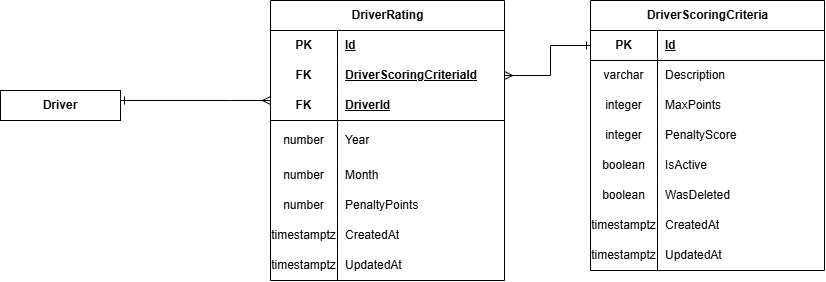

The diagram above was exported from draw.io. Its source (the exported page's mxGraphModel, read from the mxfile embedded in the PNG):
<mxGraphModel dx="1653" dy="749" grid="1" gridSize="10" guides="1" tooltips="1" connect="1" arrows="1" fold="1" page="1" pageScale="1" pageWidth="827" pageHeight="1169" math="0" shadow="0">
  <root>
    <mxCell id="0" />
    <mxCell id="1" parent="0" />
    <mxCell id="0VMZfwD29SKHsFaXaWTx-18" edge="1" parent="1" source="I_86aB6xs_j55pUPhCTX-2" style="edgeStyle=orthogonalEdgeStyle;rounded=0;orthogonalLoop=1;jettySize=auto;html=1;startArrow=ERmany;startFill=0;endArrow=ERone;endFill=0;" target="0VMZfwD29SKHsFaXaWTx-17" value="">
      <mxGeometry relative="1" as="geometry">
        <Array as="points">
          <mxPoint x="480" y="440" />
          <mxPoint x="480" y="440" />
        </Array>
      </mxGeometry>
    </mxCell>
    <mxCell id="I_86aB6xs_j55pUPhCTX-2" parent="1" style="shape=table;startSize=30;container=1;collapsible=1;childLayout=tableLayout;fixedRows=1;rowLines=0;fontStyle=1;align=center;resizeLast=1;html=1;" value="DriverRating" vertex="1">
      <mxGeometry height="280" width="234" x="520" y="340" as="geometry">
        <mxRectangle height="30" width="70" x="-1910" y="-870" as="alternateBounds" />
      </mxGeometry>
    </mxCell>
    <mxCell id="I_86aB6xs_j55pUPhCTX-3" parent="I_86aB6xs_j55pUPhCTX-2" style="shape=tableRow;horizontal=0;startSize=0;swimlaneHead=0;swimlaneBody=0;fillColor=none;collapsible=0;dropTarget=0;points=[[0,0.5],[1,0.5]];portConstraint=eastwest;top=0;left=0;right=0;bottom=0;" value="" vertex="1">
      <mxGeometry height="30" width="234" y="30" as="geometry" />
    </mxCell>
    <mxCell id="I_86aB6xs_j55pUPhCTX-4" parent="I_86aB6xs_j55pUPhCTX-3" style="shape=partialRectangle;connectable=0;fillColor=none;top=0;left=0;bottom=0;right=0;fontStyle=1;overflow=hidden;whiteSpace=wrap;html=1;" value="PK" vertex="1">
      <mxGeometry height="30" width="67" as="geometry">
        <mxRectangle height="30" width="67" as="alternateBounds" />
      </mxGeometry>
    </mxCell>
    <mxCell id="I_86aB6xs_j55pUPhCTX-5" parent="I_86aB6xs_j55pUPhCTX-3" style="shape=partialRectangle;connectable=0;fillColor=none;top=0;left=0;bottom=0;right=0;align=left;spacingLeft=6;fontStyle=5;overflow=hidden;whiteSpace=wrap;html=1;" value="Id" vertex="1">
      <mxGeometry height="30" width="167" x="67" as="geometry">
        <mxRectangle height="30" width="167" as="alternateBounds" />
      </mxGeometry>
    </mxCell>
    <mxCell id="I_86aB6xs_j55pUPhCTX-21" parent="I_86aB6xs_j55pUPhCTX-2" style="shape=tableRow;horizontal=0;startSize=0;swimlaneHead=0;swimlaneBody=0;fillColor=none;collapsible=0;dropTarget=0;points=[[0,0.5],[1,0.5]];portConstraint=eastwest;top=0;left=0;right=0;bottom=0;" vertex="1">
      <mxGeometry height="30" width="234" y="60" as="geometry" />
    </mxCell>
    <mxCell id="I_86aB6xs_j55pUPhCTX-22" parent="I_86aB6xs_j55pUPhCTX-21" style="shape=partialRectangle;connectable=0;fillColor=none;top=0;left=0;bottom=0;right=0;fontStyle=1;overflow=hidden;whiteSpace=wrap;html=1;" value="FK" vertex="1">
      <mxGeometry height="30" width="67" as="geometry">
        <mxRectangle height="30" width="67" as="alternateBounds" />
      </mxGeometry>
    </mxCell>
    <mxCell id="I_86aB6xs_j55pUPhCTX-23" parent="I_86aB6xs_j55pUPhCTX-21" style="shape=partialRectangle;connectable=0;fillColor=none;top=0;left=0;bottom=0;right=0;align=left;spacingLeft=6;fontStyle=5;overflow=hidden;whiteSpace=wrap;html=1;" value="&lt;span style=&quot;text-align: center; text-wrap-mode: nowrap;&quot;&gt;DriverScoringCriteriaId&lt;/span&gt;" vertex="1">
      <mxGeometry height="30" width="167" x="67" as="geometry">
        <mxRectangle height="30" width="167" as="alternateBounds" />
      </mxGeometry>
    </mxCell>
    <mxCell id="I_86aB6xs_j55pUPhCTX-24" parent="I_86aB6xs_j55pUPhCTX-2" style="shape=tableRow;horizontal=0;startSize=0;swimlaneHead=0;swimlaneBody=0;fillColor=none;collapsible=0;dropTarget=0;points=[[0,0.5],[1,0.5]];portConstraint=eastwest;top=0;left=0;right=0;bottom=1;" vertex="1">
      <mxGeometry height="30" width="234" y="90" as="geometry" />
    </mxCell>
    <mxCell id="I_86aB6xs_j55pUPhCTX-25" parent="I_86aB6xs_j55pUPhCTX-24" style="shape=partialRectangle;connectable=0;fillColor=none;top=0;left=0;bottom=0;right=0;fontStyle=1;overflow=hidden;whiteSpace=wrap;html=1;" value="FK" vertex="1">
      <mxGeometry height="30" width="67" as="geometry">
        <mxRectangle height="30" width="67" as="alternateBounds" />
      </mxGeometry>
    </mxCell>
    <mxCell id="I_86aB6xs_j55pUPhCTX-26" parent="I_86aB6xs_j55pUPhCTX-24" style="shape=partialRectangle;connectable=0;fillColor=none;top=0;left=0;bottom=0;right=0;align=left;spacingLeft=6;fontStyle=5;overflow=hidden;whiteSpace=wrap;html=1;" value="DriverId" vertex="1">
      <mxGeometry height="30" width="167" x="67" as="geometry">
        <mxRectangle height="30" width="167" as="alternateBounds" />
      </mxGeometry>
    </mxCell>
    <mxCell id="I_86aB6xs_j55pUPhCTX-6" parent="I_86aB6xs_j55pUPhCTX-2" style="shape=tableRow;horizontal=0;startSize=0;swimlaneHead=0;swimlaneBody=0;fillColor=none;collapsible=0;dropTarget=0;points=[[0,0.5],[1,0.5]];portConstraint=eastwest;top=0;left=0;right=0;bottom=0;" vertex="1">
      <mxGeometry height="40" width="234" y="120" as="geometry" />
    </mxCell>
    <mxCell id="I_86aB6xs_j55pUPhCTX-7" parent="I_86aB6xs_j55pUPhCTX-6" style="shape=partialRectangle;connectable=0;fillColor=none;top=0;left=0;bottom=0;right=0;editable=1;overflow=hidden;whiteSpace=wrap;html=1;" value="number" vertex="1">
      <mxGeometry height="40" width="67" as="geometry">
        <mxRectangle height="40" width="67" as="alternateBounds" />
      </mxGeometry>
    </mxCell>
    <mxCell id="I_86aB6xs_j55pUPhCTX-8" parent="I_86aB6xs_j55pUPhCTX-6" style="shape=partialRectangle;connectable=0;fillColor=none;top=0;left=0;bottom=0;right=0;align=left;spacingLeft=6;overflow=hidden;whiteSpace=wrap;html=1;" value="Year" vertex="1">
      <mxGeometry height="40" width="167" x="67" as="geometry">
        <mxRectangle height="40" width="167" as="alternateBounds" />
      </mxGeometry>
    </mxCell>
    <mxCell id="0VMZfwD29SKHsFaXaWTx-19" parent="I_86aB6xs_j55pUPhCTX-2" style="shape=tableRow;horizontal=0;startSize=0;swimlaneHead=0;swimlaneBody=0;fillColor=none;collapsible=0;dropTarget=0;points=[[0,0.5],[1,0.5]];portConstraint=eastwest;top=0;left=0;right=0;bottom=0;" vertex="1">
      <mxGeometry height="30" width="234" y="160" as="geometry" />
    </mxCell>
    <mxCell id="0VMZfwD29SKHsFaXaWTx-20" parent="0VMZfwD29SKHsFaXaWTx-19" style="shape=partialRectangle;connectable=0;fillColor=none;top=0;left=0;bottom=0;right=0;editable=1;overflow=hidden;whiteSpace=wrap;html=1;" value="number" vertex="1">
      <mxGeometry height="30" width="67" as="geometry">
        <mxRectangle height="30" width="67" as="alternateBounds" />
      </mxGeometry>
    </mxCell>
    <mxCell id="0VMZfwD29SKHsFaXaWTx-21" parent="0VMZfwD29SKHsFaXaWTx-19" style="shape=partialRectangle;connectable=0;fillColor=none;top=0;left=0;bottom=0;right=0;align=left;spacingLeft=6;overflow=hidden;whiteSpace=wrap;html=1;" value="Month" vertex="1">
      <mxGeometry height="30" width="167" x="67" as="geometry">
        <mxRectangle height="30" width="167" as="alternateBounds" />
      </mxGeometry>
    </mxCell>
    <mxCell id="I_86aB6xs_j55pUPhCTX-27" parent="I_86aB6xs_j55pUPhCTX-2" style="shape=tableRow;horizontal=0;startSize=0;swimlaneHead=0;swimlaneBody=0;fillColor=none;collapsible=0;dropTarget=0;points=[[0,0.5],[1,0.5]];portConstraint=eastwest;top=0;left=0;right=0;bottom=0;" vertex="1">
      <mxGeometry height="30" width="234" y="190" as="geometry" />
    </mxCell>
    <mxCell id="I_86aB6xs_j55pUPhCTX-28" parent="I_86aB6xs_j55pUPhCTX-27" style="shape=partialRectangle;connectable=0;fillColor=none;top=0;left=0;bottom=0;right=0;editable=1;overflow=hidden;whiteSpace=wrap;html=1;" value="number" vertex="1">
      <mxGeometry height="30" width="67" as="geometry">
        <mxRectangle height="30" width="67" as="alternateBounds" />
      </mxGeometry>
    </mxCell>
    <mxCell id="I_86aB6xs_j55pUPhCTX-29" parent="I_86aB6xs_j55pUPhCTX-27" style="shape=partialRectangle;connectable=0;fillColor=none;top=0;left=0;bottom=0;right=0;align=left;spacingLeft=6;overflow=hidden;whiteSpace=wrap;html=1;" value="PenaltyPoints" vertex="1">
      <mxGeometry height="30" width="167" x="67" as="geometry">
        <mxRectangle height="30" width="167" as="alternateBounds" />
      </mxGeometry>
    </mxCell>
    <mxCell id="I_86aB6xs_j55pUPhCTX-15" parent="I_86aB6xs_j55pUPhCTX-2" style="shape=tableRow;horizontal=0;startSize=0;swimlaneHead=0;swimlaneBody=0;fillColor=none;collapsible=0;dropTarget=0;points=[[0,0.5],[1,0.5]];portConstraint=eastwest;top=0;left=0;right=0;bottom=0;" vertex="1">
      <mxGeometry height="30" width="234" y="220" as="geometry" />
    </mxCell>
    <mxCell id="I_86aB6xs_j55pUPhCTX-16" parent="I_86aB6xs_j55pUPhCTX-15" style="shape=partialRectangle;connectable=0;fillColor=none;top=0;left=0;bottom=0;right=0;editable=1;overflow=hidden;whiteSpace=wrap;html=1;" value="timestamptz" vertex="1">
      <mxGeometry height="30" width="67" as="geometry">
        <mxRectangle height="30" width="67" as="alternateBounds" />
      </mxGeometry>
    </mxCell>
    <mxCell id="I_86aB6xs_j55pUPhCTX-17" parent="I_86aB6xs_j55pUPhCTX-15" style="shape=partialRectangle;connectable=0;fillColor=none;top=0;left=0;bottom=0;right=0;align=left;spacingLeft=6;overflow=hidden;whiteSpace=wrap;html=1;" value="CreatedAt" vertex="1">
      <mxGeometry height="30" width="167" x="67" as="geometry">
        <mxRectangle height="30" width="167" as="alternateBounds" />
      </mxGeometry>
    </mxCell>
    <mxCell id="I_86aB6xs_j55pUPhCTX-18" parent="I_86aB6xs_j55pUPhCTX-2" style="shape=tableRow;horizontal=0;startSize=0;swimlaneHead=0;swimlaneBody=0;fillColor=none;collapsible=0;dropTarget=0;points=[[0,0.5],[1,0.5]];portConstraint=eastwest;top=0;left=0;right=0;bottom=0;" vertex="1">
      <mxGeometry height="30" width="234" y="250" as="geometry" />
    </mxCell>
    <mxCell id="I_86aB6xs_j55pUPhCTX-19" parent="I_86aB6xs_j55pUPhCTX-18" style="shape=partialRectangle;connectable=0;fillColor=none;top=0;left=0;bottom=0;right=0;editable=1;overflow=hidden;whiteSpace=wrap;html=1;" value="timestamptz" vertex="1">
      <mxGeometry height="30" width="67" as="geometry">
        <mxRectangle height="30" width="67" as="alternateBounds" />
      </mxGeometry>
    </mxCell>
    <mxCell id="I_86aB6xs_j55pUPhCTX-20" parent="I_86aB6xs_j55pUPhCTX-18" style="shape=partialRectangle;connectable=0;fillColor=none;top=0;left=0;bottom=0;right=0;align=left;spacingLeft=6;overflow=hidden;whiteSpace=wrap;html=1;" value="UpdatedAt" vertex="1">
      <mxGeometry height="30" width="167" x="67" as="geometry">
        <mxRectangle height="30" width="167" as="alternateBounds" />
      </mxGeometry>
    </mxCell>
    <mxCell id="flFGKSAKD56iN0ObbNFU-1" parent="1" style="shape=table;startSize=30;container=1;collapsible=1;childLayout=tableLayout;fixedRows=1;rowLines=0;fontStyle=1;align=center;resizeLast=1;html=1;" value="DriverScoringCriteria" vertex="1">
      <mxGeometry height="270" width="234" x="840" y="340" as="geometry">
        <mxRectangle height="30" width="70" x="-1910" y="-870" as="alternateBounds" />
      </mxGeometry>
    </mxCell>
    <mxCell id="flFGKSAKD56iN0ObbNFU-2" parent="flFGKSAKD56iN0ObbNFU-1" style="shape=tableRow;horizontal=0;startSize=0;swimlaneHead=0;swimlaneBody=0;fillColor=none;collapsible=0;dropTarget=0;points=[[0,0.5],[1,0.5]];portConstraint=eastwest;top=0;left=0;right=0;bottom=1;" value="" vertex="1">
      <mxGeometry height="30" width="234" y="30" as="geometry" />
    </mxCell>
    <mxCell id="flFGKSAKD56iN0ObbNFU-3" parent="flFGKSAKD56iN0ObbNFU-2" style="shape=partialRectangle;connectable=0;fillColor=none;top=0;left=0;bottom=0;right=0;fontStyle=1;overflow=hidden;whiteSpace=wrap;html=1;" value="PK" vertex="1">
      <mxGeometry height="30" width="67" as="geometry">
        <mxRectangle height="30" width="67" as="alternateBounds" />
      </mxGeometry>
    </mxCell>
    <mxCell id="flFGKSAKD56iN0ObbNFU-4" parent="flFGKSAKD56iN0ObbNFU-2" style="shape=partialRectangle;connectable=0;fillColor=none;top=0;left=0;bottom=0;right=0;align=left;spacingLeft=6;fontStyle=5;overflow=hidden;whiteSpace=wrap;html=1;" value="Id" vertex="1">
      <mxGeometry height="30" width="167" x="67" as="geometry">
        <mxRectangle height="30" width="167" as="alternateBounds" />
      </mxGeometry>
    </mxCell>
    <mxCell id="flFGKSAKD56iN0ObbNFU-5" parent="flFGKSAKD56iN0ObbNFU-1" style="shape=tableRow;horizontal=0;startSize=0;swimlaneHead=0;swimlaneBody=0;fillColor=none;collapsible=0;dropTarget=0;points=[[0,0.5],[1,0.5]];portConstraint=eastwest;top=0;left=0;right=0;bottom=0;" vertex="1">
      <mxGeometry height="30" width="234" y="60" as="geometry" />
    </mxCell>
    <mxCell id="flFGKSAKD56iN0ObbNFU-6" parent="flFGKSAKD56iN0ObbNFU-5" style="shape=partialRectangle;connectable=0;fillColor=none;top=0;left=0;bottom=0;right=0;editable=1;overflow=hidden;whiteSpace=wrap;html=1;" value="varchar" vertex="1">
      <mxGeometry height="30" width="67" as="geometry">
        <mxRectangle height="30" width="67" as="alternateBounds" />
      </mxGeometry>
    </mxCell>
    <mxCell id="flFGKSAKD56iN0ObbNFU-7" parent="flFGKSAKD56iN0ObbNFU-5" style="shape=partialRectangle;connectable=0;fillColor=none;top=0;left=0;bottom=0;right=0;align=left;spacingLeft=6;overflow=hidden;whiteSpace=wrap;html=1;" value="Description" vertex="1">
      <mxGeometry height="30" width="167" x="67" as="geometry">
        <mxRectangle height="30" width="167" as="alternateBounds" />
      </mxGeometry>
    </mxCell>
    <mxCell id="0VMZfwD29SKHsFaXaWTx-1" parent="flFGKSAKD56iN0ObbNFU-1" style="shape=tableRow;horizontal=0;startSize=0;swimlaneHead=0;swimlaneBody=0;fillColor=none;collapsible=0;dropTarget=0;points=[[0,0.5],[1,0.5]];portConstraint=eastwest;top=0;left=0;right=0;bottom=0;" vertex="1">
      <mxGeometry height="30" width="234" y="90" as="geometry" />
    </mxCell>
    <mxCell id="0VMZfwD29SKHsFaXaWTx-2" parent="0VMZfwD29SKHsFaXaWTx-1" style="shape=partialRectangle;connectable=0;fillColor=none;top=0;left=0;bottom=0;right=0;editable=1;overflow=hidden;whiteSpace=wrap;html=1;" value="integer" vertex="1">
      <mxGeometry height="30" width="67" as="geometry">
        <mxRectangle height="30" width="67" as="alternateBounds" />
      </mxGeometry>
    </mxCell>
    <mxCell id="0VMZfwD29SKHsFaXaWTx-3" parent="0VMZfwD29SKHsFaXaWTx-1" style="shape=partialRectangle;connectable=0;fillColor=none;top=0;left=0;bottom=0;right=0;align=left;spacingLeft=6;overflow=hidden;whiteSpace=wrap;html=1;" value="MaxPoints" vertex="1">
      <mxGeometry height="30" width="167" x="67" as="geometry">
        <mxRectangle height="30" width="167" as="alternateBounds" />
      </mxGeometry>
    </mxCell>
    <mxCell id="0VMZfwD29SKHsFaXaWTx-4" parent="flFGKSAKD56iN0ObbNFU-1" style="shape=tableRow;horizontal=0;startSize=0;swimlaneHead=0;swimlaneBody=0;fillColor=none;collapsible=0;dropTarget=0;points=[[0,0.5],[1,0.5]];portConstraint=eastwest;top=0;left=0;right=0;bottom=0;" vertex="1">
      <mxGeometry height="30" width="234" y="120" as="geometry" />
    </mxCell>
    <mxCell id="0VMZfwD29SKHsFaXaWTx-5" parent="0VMZfwD29SKHsFaXaWTx-4" style="shape=partialRectangle;connectable=0;fillColor=none;top=0;left=0;bottom=0;right=0;editable=1;overflow=hidden;whiteSpace=wrap;html=1;" value="integer" vertex="1">
      <mxGeometry height="30" width="67" as="geometry">
        <mxRectangle height="30" width="67" as="alternateBounds" />
      </mxGeometry>
    </mxCell>
    <mxCell id="0VMZfwD29SKHsFaXaWTx-6" parent="0VMZfwD29SKHsFaXaWTx-4" style="shape=partialRectangle;connectable=0;fillColor=none;top=0;left=0;bottom=0;right=0;align=left;spacingLeft=6;overflow=hidden;whiteSpace=wrap;html=1;" value="PenaltyScore&amp;nbsp;" vertex="1">
      <mxGeometry height="30" width="167" x="67" as="geometry">
        <mxRectangle height="30" width="167" as="alternateBounds" />
      </mxGeometry>
    </mxCell>
    <mxCell id="flFGKSAKD56iN0ObbNFU-8" parent="flFGKSAKD56iN0ObbNFU-1" style="shape=tableRow;horizontal=0;startSize=0;swimlaneHead=0;swimlaneBody=0;fillColor=none;collapsible=0;dropTarget=0;points=[[0,0.5],[1,0.5]];portConstraint=eastwest;top=0;left=0;right=0;bottom=0;" vertex="1">
      <mxGeometry height="30" width="234" y="150" as="geometry" />
    </mxCell>
    <mxCell id="flFGKSAKD56iN0ObbNFU-9" parent="flFGKSAKD56iN0ObbNFU-8" style="shape=partialRectangle;connectable=0;fillColor=none;top=0;left=0;bottom=0;right=0;editable=1;overflow=hidden;whiteSpace=wrap;html=1;" value="boolean" vertex="1">
      <mxGeometry height="30" width="67" as="geometry">
        <mxRectangle height="30" width="67" as="alternateBounds" />
      </mxGeometry>
    </mxCell>
    <mxCell id="flFGKSAKD56iN0ObbNFU-10" parent="flFGKSAKD56iN0ObbNFU-8" style="shape=partialRectangle;connectable=0;fillColor=none;top=0;left=0;bottom=0;right=0;align=left;spacingLeft=6;overflow=hidden;whiteSpace=wrap;html=1;" value="IsActive" vertex="1">
      <mxGeometry height="30" width="167" x="67" as="geometry">
        <mxRectangle height="30" width="167" as="alternateBounds" />
      </mxGeometry>
    </mxCell>
    <mxCell id="flFGKSAKD56iN0ObbNFU-11" parent="flFGKSAKD56iN0ObbNFU-1" style="shape=tableRow;horizontal=0;startSize=0;swimlaneHead=0;swimlaneBody=0;fillColor=none;collapsible=0;dropTarget=0;points=[[0,0.5],[1,0.5]];portConstraint=eastwest;top=0;left=0;right=0;bottom=0;" vertex="1">
      <mxGeometry height="30" width="234" y="180" as="geometry" />
    </mxCell>
    <mxCell id="flFGKSAKD56iN0ObbNFU-12" parent="flFGKSAKD56iN0ObbNFU-11" style="shape=partialRectangle;connectable=0;fillColor=none;top=0;left=0;bottom=0;right=0;editable=1;overflow=hidden;whiteSpace=wrap;html=1;" value="boolean" vertex="1">
      <mxGeometry height="30" width="67" as="geometry">
        <mxRectangle height="30" width="67" as="alternateBounds" />
      </mxGeometry>
    </mxCell>
    <mxCell id="flFGKSAKD56iN0ObbNFU-13" parent="flFGKSAKD56iN0ObbNFU-11" style="shape=partialRectangle;connectable=0;fillColor=none;top=0;left=0;bottom=0;right=0;align=left;spacingLeft=6;overflow=hidden;whiteSpace=wrap;html=1;" value="WasDeleted" vertex="1">
      <mxGeometry height="30" width="167" x="67" as="geometry">
        <mxRectangle height="30" width="167" as="alternateBounds" />
      </mxGeometry>
    </mxCell>
    <mxCell id="flFGKSAKD56iN0ObbNFU-14" parent="flFGKSAKD56iN0ObbNFU-1" style="shape=tableRow;horizontal=0;startSize=0;swimlaneHead=0;swimlaneBody=0;fillColor=none;collapsible=0;dropTarget=0;points=[[0,0.5],[1,0.5]];portConstraint=eastwest;top=0;left=0;right=0;bottom=0;" vertex="1">
      <mxGeometry height="30" width="234" y="210" as="geometry" />
    </mxCell>
    <mxCell id="flFGKSAKD56iN0ObbNFU-15" parent="flFGKSAKD56iN0ObbNFU-14" style="shape=partialRectangle;connectable=0;fillColor=none;top=0;left=0;bottom=0;right=0;editable=1;overflow=hidden;whiteSpace=wrap;html=1;" value="timestamptz" vertex="1">
      <mxGeometry height="30" width="67" as="geometry">
        <mxRectangle height="30" width="67" as="alternateBounds" />
      </mxGeometry>
    </mxCell>
    <mxCell id="flFGKSAKD56iN0ObbNFU-16" parent="flFGKSAKD56iN0ObbNFU-14" style="shape=partialRectangle;connectable=0;fillColor=none;top=0;left=0;bottom=0;right=0;align=left;spacingLeft=6;overflow=hidden;whiteSpace=wrap;html=1;" value="CreatedAt" vertex="1">
      <mxGeometry height="30" width="167" x="67" as="geometry">
        <mxRectangle height="30" width="167" as="alternateBounds" />
      </mxGeometry>
    </mxCell>
    <mxCell id="flFGKSAKD56iN0ObbNFU-17" parent="flFGKSAKD56iN0ObbNFU-1" style="shape=tableRow;horizontal=0;startSize=0;swimlaneHead=0;swimlaneBody=0;fillColor=none;collapsible=0;dropTarget=0;points=[[0,0.5],[1,0.5]];portConstraint=eastwest;top=0;left=0;right=0;bottom=0;" vertex="1">
      <mxGeometry height="30" width="234" y="240" as="geometry" />
    </mxCell>
    <mxCell id="flFGKSAKD56iN0ObbNFU-18" parent="flFGKSAKD56iN0ObbNFU-17" style="shape=partialRectangle;connectable=0;fillColor=none;top=0;left=0;bottom=0;right=0;editable=1;overflow=hidden;whiteSpace=wrap;html=1;" value="timestamptz" vertex="1">
      <mxGeometry height="30" width="67" as="geometry">
        <mxRectangle height="30" width="67" as="alternateBounds" />
      </mxGeometry>
    </mxCell>
    <mxCell id="flFGKSAKD56iN0ObbNFU-19" parent="flFGKSAKD56iN0ObbNFU-17" style="shape=partialRectangle;connectable=0;fillColor=none;top=0;left=0;bottom=0;right=0;align=left;spacingLeft=6;overflow=hidden;whiteSpace=wrap;html=1;" value="UpdatedAt" vertex="1">
      <mxGeometry height="30" width="167" x="67" as="geometry">
        <mxRectangle height="30" width="167" as="alternateBounds" />
      </mxGeometry>
    </mxCell>
    <mxCell id="flFGKSAKD56iN0ObbNFU-20" edge="1" parent="1" source="flFGKSAKD56iN0ObbNFU-2" style="edgeStyle=orthogonalEdgeStyle;shape=connector;rounded=0;jumpStyle=sharp;orthogonalLoop=1;jettySize=auto;html=1;labelBackgroundColor=default;strokeColor=default;align=center;verticalAlign=middle;fontFamily=Helvetica;fontSize=12;fontColor=default;startArrow=ERone;startFill=0;endArrow=ERmany;endFill=0;startSize=6;entryX=1;entryY=0.5;entryDx=0;entryDy=0;exitX=0;exitY=0.5;exitDx=0;exitDy=0;" target="I_86aB6xs_j55pUPhCTX-21">
      <mxGeometry relative="1" as="geometry">
        <Array as="points">
          <mxPoint x="800" y="385" />
          <mxPoint x="800" y="415" />
        </Array>
        <mxPoint x="882" y="525" as="sourcePoint" />
        <mxPoint x="771" y="390" as="targetPoint" />
      </mxGeometry>
    </mxCell>
    <mxCell id="0VMZfwD29SKHsFaXaWTx-17" parent="1" style="whiteSpace=wrap;html=1;startSize=30;fontStyle=1;" value="Driver" vertex="1">
      <mxGeometry height="30" width="120" x="250" y="430" as="geometry" />
    </mxCell>
  </root>
</mxGraphModel>